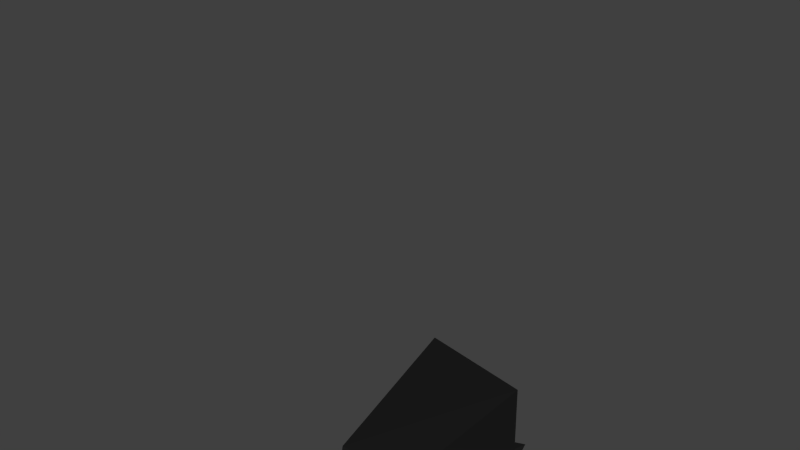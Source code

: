 # Source: evil_final.blend  (saved by Blender 2.75.0; exported with 4.5.12 LTS)
import bpy
from mathutils import Matrix  # noqa: F401  (used for matrix-valued properties, if any)

bpy.ops.wm.read_factory_settings(use_empty=True)
scene = bpy.context.scene
scene.name = 'Scene'

# ---- collections
col_collection_1 = bpy.data.collections.new('Collection 1'); scene.collection.children.link(col_collection_1)

# ---- materials (node trees are filled in below, after node groups)
mat_material_002 = bpy.data.materials.new('Material.002')
mat_material_002.alpha_threshold = 0.0
mat_material_002.use_transparent_shadow = False
mat_material_002.diffuse_color = (0.01109, 0.01109, 0.01109, 1.0)
mat_material_002.roughness = 0.5
mat_material_004 = bpy.data.materials.new('Material.004')
mat_material_004.alpha_threshold = 0.0
mat_material_004.use_transparent_shadow = False
mat_material_004.roughness = 0.5
mat_material = bpy.data.materials.new('Material')
mat_material.alpha_threshold = 0.0
mat_material.use_transparent_shadow = False
mat_material.diffuse_color = (0.8, 0.0, 0.0007612, 1.0)
mat_material.roughness = 0.5

# ---- material node trees
mat_material_004.use_nodes = True; mat_material_004.node_tree.nodes.clear()
_N = mat_material_004.node_tree.nodes; _L = mat_material_004.node_tree.links
n0 = _N.new('ShaderNodeOutputMaterial'); n0.name = 'Material Output'; n0.location = (300, 300)
n1 = _N.new('ShaderNodeEmission'); n1.name = 'Emission'; n1.location = (10, 300)
n1.inputs[0].default_value = (0.8, 0.03469, 0.04255, 1.0)
_L.new(n1.outputs[0], n0.inputs[0])
n0.is_active_output = True

# ---- world
world_world = bpy.data.worlds.new('World'); scene.world = world_world
world_world.color = (0.05088, 0.05088, 0.05088)
world_world.use_sun_shadow = False
world_world.sun_shadow_jitter_overblur = 0.0
world_world.cycles.sampling_method = 'MANUAL'
world_world.cycles.sample_map_resolution = 256

# ---- meshes
me_cube_003 = bpy.data.meshes.new('Cube.003')
me_cube_003.from_pydata([(-6.622, 10.08, 2.236), (-6.657, 11.22, 2.247), (-6.658, 11.58, 4.326), (-6.065, 10.08, 2.249), (-6.105, 11.19, 2.24), (-5.727, 11.44, 4.146), (-6.084, 10.64, 2.241), (-6.644, 10.64, 2.241), (-6.591, 11.54, 5.407), (-5.778, 11.55, 5.336), (-6.555, 10.7, 5.563), (-5.787, 10.69, 5.329), (-6.415, 10.43, 5.454), (-5.731, 10.44, 5.141), (-4.82, 10.2, 6.347), (-5.221, 10.89, 7.018), (-7.035, 9.722, 4.392), (-6.011, 9.709, 4.119), (-6.948, 10.57, 4.206), (-5.883, 10.64, 4.267), (-6.391, 9.621, 5.465), (-5.802, 9.653, 4.993), (-5.536, 10.88, 7.206), (-5.523, 11.28, 7.227), (-6.126, 11.51, 6.44), (-5.547, 11.49, 6.24), (-5.535, 10.85, 6.295), (-6.296, 12.06, 3.419), (-5.659, 11.69, 3.254), (-5.61, 11.42, 3.992), (-6.192, 11.75, 4.401), (-6.114, 10.86, 6.503), (-5.568, 9.639, 6.163), (-5.176, 9.646, 5.746), (-5.485, 10.23, 6.261), (-5.181, 10.21, 5.726), (-6.649, 10.65, 3.299), (-5.899, 10.63, 3.302), (-5.965, 9.826, 3.384), (-5.862, 11.25, 3.244), (-6.54, 11.58, 3.352), (-6.71, 9.887, 3.255), (-5.195, 11.29, 7.02), (-4.721, 9.886, 6.138), (-4.706, 10.17, 6.102), (-4.834, 9.916, 6.377), (-5.656, 12.24, 4.025), (-5.413, 11.96, 3.679), (-5.388, 11.43, 4.022), (-5.666, 11.71, 4.443), (-4.979, 11.69, 4.543), (-4.887, 11.55, 4.246), (-5.177, 11.24, 4.232), (-5.31, 11.41, 4.587), (-4.527, 10.09, 6.343), (-5.143, 11.03, 7.438), (-4.85, 11.23, 4.601)], [(39, 40), (19, 6)], [(4, 1, 27, 28), (37, 38, 3, 6), (38, 41, 0, 3), (5, 2, 8, 9), (39, 37, 6, 4), (16, 17, 21, 20), (20, 21, 33, 32), (9, 8, 24, 25), (2, 5, 29, 30), (28, 27, 46, 47), (40, 2, 30, 27), (5, 39, 28, 29), (39, 4, 28), (46, 49, 53, 50), (29, 28, 47, 48), (27, 30, 49, 46), (30, 29, 48, 49), (49, 48, 52, 53), (47, 46, 50, 51), (48, 47, 51, 52), (39, 4, 1, 40, 27, 28), (27, 1, 40), (36, 40, 1, 7), (7, 1, 4, 6), (0, 7, 6, 3), (41, 36, 7, 0), (12, 34, 35, 13), (8, 10, 31, 24), (18, 19, 11, 10), (19, 5, 9, 11), (2, 18, 10, 8), (11, 26, 31, 10), (19, 18, 12, 13), (12, 20, 32, 34), (17, 19, 13, 21), (18, 16, 20, 12), (11, 9, 25, 26), (34, 14, 44, 35), (31, 26, 15, 22), (34, 32, 45, 14), (26, 25, 42, 15), (32, 33, 43, 45), (25, 24, 23, 42), (33, 35, 44, 43), (21, 13, 35, 33), (51, 50, 56), (15, 42, 55), (24, 31, 22, 23), (16, 18, 36, 41), (5, 19, 37, 39), (17, 16, 41, 38), (19, 17, 38, 37), (18, 2, 40, 36), (45, 43, 54), (44, 14, 54), (14, 45, 54), (43, 44, 54), (22, 15, 55), (23, 22, 55), (42, 23, 55), (53, 52, 56), (50, 53, 56), (52, 51, 56)])
me_cube_003.materials.append(mat_material_002)
me_cube_003.use_remesh_preserve_volume = False
me_cube_003.use_remesh_preserve_attributes = False
me_cube_003.use_mirror_vertex_groups = False
me_cube_003.update()
me_cube_001 = bpy.data.meshes.new('Cube.001')
me_cube_001.from_pydata([(-0.5751, -0.6818, 3.065), (-0.8211, -1.019, 4.99), (0.5, -0.8225, 2.9), (0.7961, -1.225, 4.9), (-0.8249, -0.1672, 4.827), (-0.5704, -0.1672, 3.066), (-0.5502, -0.8225, 2.9), (-0.8464, -1.225, 5.198), (-0.411, -0.666, 2.995), (-0.4334, -1.027, 4.931), (-0.416, -0.1726, 4.781), (-0.3813, -0.1522, 3.002), (-0.5751, 0.6818, 3.065), (-0.8211, 1.019, 4.99), (0.5, 0.8225, 2.9), (0.7961, 1.225, 4.9), (-0.8249, 0.1672, 4.827), (-0.5704, 0.1672, 3.066), (0.9542, 0.0, 4.666), (0.658, 0.0, 2.9), (-0.5502, 0.8225, 2.9), (-0.8464, 1.225, 5.198), (-0.5502, 0.0, 2.9), (-0.8464, 0.0, 4.964), (-0.411, 0.666, 2.995), (-0.4334, 1.027, 4.931), (-0.416, 0.1726, 4.781), (-0.3813, 0.1522, 3.002), (0.01439, 0.0, 1.999), (-0.4782, -0.7143, 2.98), (-0.6926, -1.148, 5.083), (-0.4782, 0.7835, 3.02), (-0.6926, 1.135, 5.083), (-0.09856, -0.7143, 2.98), (-0.313, -1.148, 4.972), (-0.09856, 0.7835, 3.02), (-0.313, 1.135, 4.972), (-0.6926, -0.006736, 4.856), (-0.4782, -0.006736, 2.93), (-0.313, -0.006736, 4.856), (-0.09856, -0.006736, 2.93)], [], [(18, 3, 2, 19), (3, 7, 6, 2), (3, 18, 23, 7), (4, 5, 11, 10), (1, 0, 6, 7), (0, 5, 22, 6), (4, 1, 7, 23), (5, 4, 23, 22), (9, 10, 11, 8), (5, 0, 8, 11), (1, 4, 10, 9), (0, 1, 9, 8), (19, 2, 28), (2, 6, 28), (6, 22, 28), (18, 19, 14, 15), (15, 14, 20, 21), (19, 18, 23, 22), (15, 21, 23, 18), (16, 26, 27, 17), (13, 21, 20, 12), (12, 20, 22, 17), (16, 23, 21, 13), (17, 22, 23, 16), (25, 24, 27, 26), (17, 27, 24, 12), (13, 25, 26, 16), (12, 24, 25, 13), (22, 28, 19), (19, 28, 14), (14, 28, 20), (20, 28, 22), (37, 32, 31, 38), (32, 36, 35, 31), (39, 34, 33, 40), (34, 30, 29, 33), (38, 31, 35, 40), (39, 36, 32, 37), (34, 39, 37, 30), (29, 38, 40, 33), (36, 39, 40, 35), (30, 37, 38, 29)])
me_cube_001.polygons.foreach_set('material_index', [0, 0, 0, 0, 0, 0, 0, 0, 0, 0, 0, 0, 0, 0, 0, 0, 0, 0, 0, 0, 0, 0, 0, 0, 0, 0, 0, 0, 0, 0, 0, 0, 1, 1, 1, 1, 1, 1, 1, 1, 1, 1])
_uv = me_cube_001.uv_layers.new(name='UVMap')
_uv.uv.foreach_set('vector', [0.639, 0.9385, 0.3405, 0.6949, 0.4081, 0.3941, 0.6413, 0.2879, 0.3405, 0.6949, 0.2556, 0.6769, 0.2027, 0.3762, 0.4081, 0.3941, 0.3405, 0.6949, 0.639, 0.9385, 0.000122, 0.837, 0.2556, 0.6769, 0.03427, 0.7703, 0.0427, 0.3578, 0.08508, 0.414, 0.08362, 0.64, 0.2258, 0.6628, 0.1829, 0.393, 0.2027, 0.3762, 0.2556, 0.6769, 0.1829, 0.393, 0.0427, 0.3578, 0.0001218, 0.2878, 0.2027, 0.3762, 0.03427, 0.7703, 0.2258, 0.6628, 0.2556, 0.6769, 0.000122, 0.837, 0.0427, 0.3578, 0.03427, 0.7703, 0.000122, 0.837, 0.0001218, 0.2878, 0.1893, 0.6327, 0.08362, 0.64, 0.08508, 0.414, 0.1549, 0.4108, 0.0427, 0.3578, 0.1829, 0.393, 0.1549, 0.4108, 0.08508, 0.414, 0.2258, 0.6628, 0.03427, 0.7703, 0.08362, 0.64, 0.1893, 0.6327, 0.1829, 0.393, 0.2258, 0.6628, 0.1893, 0.6327, 0.1549, 0.4108, 0.6413, 0.2879, 0.4081, 0.3941, 0.2995, 0.0001218, 0.4081, 0.3941, 0.2027, 0.3762, 0.2995, 0.0001218, 0.2027, 0.3762, 0.0001218, 0.2878, 0.2995, 0.0001218, 0.639, 0.9385, 0.6413, 0.2879, 0.4081, 0.3941, 0.3405, 0.6949, 0.3405, 0.6949, 0.4081, 0.3941, 0.2027, 0.3762, 0.2556, 0.6769, 0.6422, 0.1953, 0.6415, 0.5469, 0.9999, 0.5469, 0.8763, 0.1565, 0.3405, 0.6949, 0.2556, 0.6769, 0.000122, 0.837, 0.639, 0.9385, 0.03427, 0.7703, 0.08362, 0.64, 0.08508, 0.414, 0.0427, 0.3578, 0.2258, 0.6628, 0.2556, 0.6769, 0.2027, 0.3762, 0.1829, 0.393, 0.1829, 0.393, 0.2027, 0.3762, 0.0001218, 0.2878, 0.0427, 0.3578, 0.03427, 0.7703, 0.000122, 0.837, 0.2556, 0.6769, 0.2258, 0.6628, 0.0427, 0.3578, 0.0001218, 0.2878, 0.000122, 0.837, 0.03427, 0.7703, 0.1893, 0.6327, 0.1549, 0.4108, 0.08508, 0.414, 0.08362, 0.64, 0.0427, 0.3578, 0.08508, 0.414, 0.1549, 0.4108, 0.1829, 0.393, 0.2258, 0.6628, 0.1893, 0.6327, 0.08362, 0.64, 0.03427, 0.7703, 0.1829, 0.393, 0.1549, 0.4108, 0.1893, 0.6327, 0.2258, 0.6628, 0.8763, 0.1565, 0.7381, 0.0001218, 0.6422, 0.1953, 0.6413, 0.2879, 0.2995, 0.0001218, 0.4081, 0.3941, 0.4081, 0.3941, 0.2995, 0.0001218, 0.2027, 0.3762, 0.2027, 0.3762, 0.2995, 0.0001218, 0.0001218, 0.2878, 0.0, 0.0, 0.0, 0.0, 0.0, 0.0, 0.0, 0.0, 0.0, 0.0, 0.0, 0.0, 0.0, 0.0, 0.0, 0.0, 0.0, 0.0, 0.0, 0.0, 0.0, 0.0, 0.0, 0.0, 0.0, 0.0, 0.0, 0.0, 0.0, 0.0, 0.0, 0.0, 0.0, 0.0, 0.0, 0.0, 0.0, 0.0, 0.0, 0.0, 0.0, 0.0, 0.0, 0.0, 0.0, 0.0, 0.0, 0.0, 0.0, 0.0, 0.0, 0.0, 0.0, 0.0, 0.0, 0.0, 0.0, 0.0, 0.0, 0.0, 0.0, 0.0, 0.0, 0.0, 0.0, 0.0, 0.0, 0.0, 0.0, 0.0, 0.0, 0.0, 0.0, 0.0, 0.0, 0.0, 0.0, 0.0, 0.0, 0.0])
me_cube_001.materials.append(mat_material_002)
me_cube_001.materials.append(mat_material_004)
me_cube_001.use_remesh_preserve_volume = False
me_cube_001.use_remesh_preserve_attributes = False
me_cube_001.use_mirror_vertex_groups = False
me_cube_001.update()
me_cube_002 = bpy.data.meshes.new('Cube.002')
me_cube_002.from_pydata([(-6.64, 10.18, 2.236), (-6.675, 11.32, 2.247), (-6.677, 11.69, 4.326), (-6.083, 10.18, 2.249), (-6.123, 11.3, 2.24), (-5.746, 11.54, 4.146), (-6.103, 10.74, 2.241), (-6.663, 10.74, 2.241), (-6.609, 11.65, 5.407), (-5.797, 11.66, 5.336), (-6.574, 10.8, 5.563), (-5.806, 10.8, 5.329), (-6.433, 10.53, 5.454), (-5.749, 10.55, 5.141), (-4.839, 10.3, 6.347), (-5.24, 11.0, 7.018), (-7.054, 9.824, 4.392), (-6.029, 9.812, 4.119), (-6.967, 10.67, 4.206), (-5.902, 10.74, 4.267), (-6.41, 9.724, 5.465), (-5.821, 9.755, 4.993), (-5.555, 10.98, 7.206), (-5.541, 11.39, 7.227), (-6.144, 11.61, 6.44), (-5.565, 11.6, 6.24), (-5.553, 10.95, 6.295), (-6.315, 12.17, 3.419), (-5.678, 11.79, 3.254), (-5.629, 11.52, 3.992), (-6.211, 11.85, 4.401), (-6.132, 10.97, 6.503), (-5.586, 9.742, 6.163), (-5.194, 9.749, 5.746), (-5.504, 10.33, 6.261), (-5.2, 10.31, 5.726), (-6.667, 10.75, 3.299), (-5.917, 10.73, 3.302), (-5.984, 9.928, 3.384), (-5.881, 11.35, 3.244), (-6.558, 11.68, 3.352), (-6.728, 9.989, 3.255), (-5.214, 11.39, 7.02), (-4.739, 9.989, 6.138), (-4.725, 10.27, 6.102), (-4.852, 10.02, 6.377), (-5.675, 12.35, 4.025), (-5.432, 12.06, 3.679), (-5.407, 11.53, 4.022), (-5.684, 11.81, 4.443), (-4.998, 11.79, 4.543), (-4.905, 11.65, 4.246), (-5.195, 11.34, 4.232), (-5.328, 11.51, 4.587), (-4.545, 10.19, 6.343), (-5.162, 11.13, 7.438), (-4.868, 11.34, 4.601)], [(39, 40), (19, 6)], [(4, 1, 27, 28), (37, 38, 3, 6), (38, 41, 0, 3), (5, 2, 8, 9), (39, 37, 6, 4), (16, 17, 21, 20), (20, 21, 33, 32), (9, 8, 24, 25), (2, 5, 29, 30), (28, 27, 46, 47), (40, 2, 30, 27), (5, 39, 28, 29), (39, 4, 28), (46, 49, 53, 50), (29, 28, 47, 48), (27, 30, 49, 46), (30, 29, 48, 49), (49, 48, 52, 53), (47, 46, 50, 51), (48, 47, 51, 52), (39, 4, 1, 40, 27, 28), (27, 1, 40), (36, 40, 1, 7), (7, 1, 4, 6), (0, 7, 6, 3), (41, 36, 7, 0), (12, 34, 35, 13), (8, 10, 31, 24), (18, 19, 11, 10), (19, 5, 9, 11), (2, 18, 10, 8), (11, 26, 31, 10), (19, 18, 12, 13), (12, 20, 32, 34), (17, 19, 13, 21), (18, 16, 20, 12), (11, 9, 25, 26), (34, 14, 44, 35), (31, 26, 15, 22), (34, 32, 45, 14), (26, 25, 42, 15), (32, 33, 43, 45), (25, 24, 23, 42), (33, 35, 44, 43), (21, 13, 35, 33), (51, 50, 56), (15, 42, 55), (24, 31, 22, 23), (16, 18, 36, 41), (5, 19, 37, 39), (17, 16, 41, 38), (19, 17, 38, 37), (18, 2, 40, 36), (45, 43, 54), (44, 14, 54), (14, 45, 54), (43, 44, 54), (22, 15, 55), (23, 22, 55), (42, 23, 55), (53, 52, 56), (50, 53, 56), (52, 51, 56)])
me_cube_002.materials.append(mat_material_002)
me_cube_002.use_remesh_preserve_volume = False
me_cube_002.use_remesh_preserve_attributes = False
me_cube_002.use_mirror_vertex_groups = False
me_cube_002.update()
me_cube = bpy.data.meshes.new('Cube')
me_cube.from_pydata([(-1.132, -0.8228, 5.311), (-2.307, -0.5929, 5.411), (-1.169, -1.0, 6.456), (-2.269, -0.7351, 6.311), (-0.8787, -0.2949, 5.212), (-0.8921, -0.3584, 6.362), (-2.167, -0.227, 5.33), (-0.9525, -0.4489, 5.241), (-0.9729, -0.5455, 6.39), (-1.16, -0.9574, 6.181), (-0.8395, -0.3013, 6.035), (-0.9656, -0.5892, 6.171), (-0.8291, -0.2684, 5.913), (-0.9608, -0.5632, 5.894), (-1.155, -0.9337, 6.027), (-2.283, -0.6918, 6.044), (-0.9819, -0.2376, 6.037), (-1.108, -0.5255, 6.174), (-0.9805, -0.2311, 5.919), (-1.104, -0.5051, 5.931), (-2.176, -0.3295, 6.244), (-2.215, -0.357, 5.358), (-2.216, -0.4926, 6.271), (-2.278, -0.7156, 6.197), (-2.342, -0.6942, 5.311), (-2.319, -0.8052, 6.027), (-2.166, -0.3123, 6.362), (-2.123, -0.1146, 5.879), (-2.127, -0.1134, 6.208), (-2.118, -0.1162, 5.304), (-2.206, -0.4754, 6.39), (-2.123, -0.1146, 6.033), (-2.314, -0.8289, 6.181), (-2.305, -0.8715, 6.456), (-2.179, -0.2488, 5.212), (-2.227, -0.3787, 5.241), (-2.019, -0.6837, 5.399), (-1.981, -0.8258, 6.299), (-1.879, -0.3178, 5.318), (-1.995, -0.7826, 6.032), (-1.888, -0.4203, 6.232), (-1.927, -0.4477, 5.346), (-1.928, -0.5833, 6.259), (-1.99, -0.8063, 6.185), (-1.835, -0.2053, 5.867), (-1.839, -0.2042, 6.196), (-1.83, -0.207, 5.292), (-1.835, -0.2053, 6.021), (-0.8715, -0.2949, 5.337), (-1.136, -0.8424, 5.437), (-2.338, -0.7138, 5.437), (-2.303, -0.6104, 5.523), (-2.015, -0.7011, 5.511), (-1.139, -0.8547, 5.517), (-2.336, -0.7261, 5.517), (-2.3, -0.6214, 5.593), (-2.012, -0.7121, 5.581), (-0.9528, -0.4693, 5.303), (-0.8696, -0.2949, 5.371), (-0.9529, -0.4699, 5.313), (-1.139, -0.2963, 5.348), (-1.222, -0.4715, 5.374), (-1.135, -0.2963, 5.426), (-1.222, -0.477, 5.406), (-1.132, 0.8228, 5.311), (-2.307, 0.5929, 5.411), (-1.169, 1.0, 6.456), (-2.269, 0.7351, 6.311), (-0.7372, -6.129e-10, 5.157), (-0.7372, -6.129e-10, 6.31), (-0.8787, 0.2949, 5.212), (-0.8921, 0.3584, 6.362), (-2.167, 0.227, 5.33), (-0.9525, 0.4489, 5.241), (-0.9729, 0.5455, 6.39), (-1.16, 0.9574, 6.181), (-0.7372, -6.129e-10, 6.033), (-0.8395, 0.3013, 6.035), (-0.9656, 0.5892, 6.171), (-0.7372, -6.129e-10, 5.879), (-0.8291, 0.2684, 5.913), (-0.9608, 0.5632, 5.894), (-1.155, 0.9337, 6.027), (-2.283, 0.6918, 6.044), (-0.9819, 0.2376, 6.037), (-1.108, 0.5255, 6.174), (-0.9805, 0.2311, 5.919), (-1.104, 0.5051, 5.931), (-2.088, -6.129e-10, 5.157), (-2.088, -6.129e-10, 6.31), (-2.176, 0.3295, 6.244), (-2.215, 0.357, 5.358), (-2.216, 0.4926, 6.271), (-2.278, 0.7156, 6.197), (-2.088, -6.129e-10, 6.033), (-2.088, -6.129e-10, 5.879), (-2.342, 0.6942, 5.311), (-2.319, 0.8052, 6.027), (-2.166, 0.3123, 6.362), (-2.123, 0.1146, 5.879), (-2.127, 0.1134, 6.208), (-2.118, 0.1162, 5.304), (-2.206, 0.4754, 6.39), (-2.123, 0.1146, 6.033), (-2.314, 0.8289, 6.181), (-2.305, 0.8715, 6.456), (-2.179, 0.2488, 5.212), (-2.227, 0.3787, 5.241), (-2.019, 0.6837, 5.399), (-1.981, 0.8258, 6.299), (-1.879, 0.3178, 5.318), (-1.995, 0.7826, 6.032), (-1.888, 0.4203, 6.232), (-1.927, 0.4477, 5.346), (-1.928, 0.5833, 6.259), (-1.99, 0.8063, 6.185), (-1.835, 0.2053, 5.867), (-1.839, 0.2042, 6.196), (-1.83, 0.207, 5.292), (-1.835, 0.2053, 6.021), (-0.8715, 0.2949, 5.337), (-1.136, 0.8424, 5.437), (-2.338, 0.7138, 5.437), (-2.303, 0.6104, 5.523), (-2.015, 0.7011, 5.511), (-1.139, 0.8547, 5.517), (-2.336, 0.7261, 5.517), (-2.3, 0.6214, 5.593), (-2.012, 0.7121, 5.581), (-0.7372, -6.129e-10, 5.407), (-0.9528, 0.4693, 5.303), (-0.7372, -6.129e-10, 5.505), (-0.8696, 0.2949, 5.371), (-0.9529, 0.4699, 5.313), (-1.005, -6.129e-10, 5.418), (-1.139, 0.2963, 5.348), (-1.222, 0.4715, 5.374), (-1.005, -6.129e-10, 5.516), (-1.135, 0.2963, 5.426), (-1.222, 0.477, 5.406), (-2.261, -0.6472, 5.335), (-2.094, -0.8187, 6.394), (-2.139, 0.6014, 5.318), (-2.097, 0.8472, 6.402), (-1.074, -0.6472, 5.794), (-1.066, -0.7357, 6.325), (-1.074, 0.6157, 5.794), (-1.069, 0.7292, 6.333), (-2.027, -0.006019, 6.183), (-1.945, -0.006019, 5.246), (-0.9205, -0.006019, 6.293), (-0.8255, -0.006019, 5.873)], [], [(11, 8, 2, 9), (76, 69, 5, 10), (10, 5, 8, 11), (10, 11, 17, 16), (79, 76, 10, 12), (13, 11, 9, 14), (53, 14, 25, 54), (18, 16, 17, 19), (11, 13, 19, 17), (12, 10, 16, 18), (13, 12, 18, 19), (7, 0, 24, 35), (8, 30, 33, 2), (9, 2, 33, 32), (69, 89, 26, 5), (68, 4, 34, 88), (5, 26, 30, 8), (4, 7, 35, 34), (14, 9, 32, 25), (21, 1, 36, 41), (51, 1, 24, 50), (28, 20, 26, 89), (29, 27, 95, 88), (20, 22, 30, 26), (31, 28, 89, 94), (27, 31, 94, 95), (3, 23, 32, 33), (6, 29, 88, 34), (21, 6, 34, 35), (1, 21, 35, 24), (22, 3, 33, 30), (23, 15, 25, 32), (39, 43, 37, 42, 40, 45, 47, 44, 46, 38, 41, 36, 52, 56), (23, 3, 37, 43), (28, 31, 47, 45), (22, 20, 40, 42), (3, 22, 42, 37), (55, 15, 39, 56), (29, 6, 38, 46), (31, 27, 44, 47), (15, 23, 43, 39), (27, 29, 46, 44), (20, 28, 45, 40), (6, 21, 41, 38), (1, 51, 52, 36), (55, 51, 50, 54), (0, 49, 50, 24), (15, 55, 54, 25), (51, 55, 56, 52), (49, 53, 54, 50), (131, 58, 62, 137), (60, 62, 63, 61), (134, 137, 62, 60), (59, 57, 61, 63), (58, 59, 63, 62), (59, 13, 14, 53), (131, 79, 12, 58), (58, 12, 13, 59), (4, 48, 57, 7), (68, 129, 48, 4), (7, 57, 49, 0), (57, 59, 53, 49), (48, 129, 134, 60), (57, 48, 60, 61), (78, 75, 66, 74), (76, 77, 71, 69), (77, 78, 74, 71), (77, 84, 85, 78), (79, 80, 77, 76), (81, 82, 75, 78), (125, 126, 97, 82), (86, 87, 85, 84), (78, 85, 87, 81), (80, 86, 84, 77), (81, 87, 86, 80), (73, 107, 96, 64), (74, 66, 105, 102), (75, 104, 105, 66), (69, 71, 98, 89), (68, 88, 106, 70), (71, 74, 102, 98), (70, 106, 107, 73), (82, 97, 104, 75), (91, 113, 108, 65), (123, 122, 96, 65), (100, 89, 98, 90), (101, 88, 95, 99), (90, 98, 102, 92), (103, 94, 89, 100), (99, 95, 94, 103), (67, 105, 104, 93), (72, 106, 88, 101), (91, 107, 106, 72), (65, 96, 107, 91), (92, 102, 105, 67), (93, 104, 97, 83), (111, 128, 124, 108, 113, 110, 118, 116, 119, 117, 112, 114, 109, 115), (93, 115, 109, 67), (100, 117, 119, 103), (92, 114, 112, 90), (67, 109, 114, 92), (127, 128, 111, 83), (101, 118, 110, 72), (103, 119, 116, 99), (83, 111, 115, 93), (99, 116, 118, 101), (90, 112, 117, 100), (72, 110, 113, 91), (65, 108, 124, 123), (127, 126, 122, 123), (64, 96, 122, 121), (83, 97, 126, 127), (123, 124, 128, 127), (121, 122, 126, 125), (131, 137, 138, 132), (135, 136, 139, 138), (134, 135, 138, 137), (133, 139, 136, 130), (132, 138, 139, 133), (133, 125, 82, 81), (131, 132, 80, 79), (132, 133, 81, 80), (70, 73, 130, 120), (68, 70, 120, 129), (73, 64, 121, 130), (130, 121, 125, 133), (120, 135, 134, 129), (130, 136, 135, 120), (148, 143, 142, 149), (143, 147, 146, 142), (150, 145, 144, 151), (145, 141, 140, 144), (149, 142, 146, 151), (150, 147, 143, 148), (145, 150, 148, 141), (140, 149, 151, 144), (147, 150, 151, 146), (141, 148, 149, 140)])
me_cube.polygons.foreach_set('material_index', [0, 0, 0, 0, 0, 0, 0, 0, 0, 0, 0, 0, 0, 0, 0, 0, 0, 0, 0, 0, 0, 0, 0, 0, 0, 0, 0, 0, 0, 0, 0, 0, 0, 0, 0, 0, 0, 0, 0, 0, 0, 0, 0, 0, 0, 0, 0, 0, 0, 0, 0, 0, 0, 0, 0, 0, 0, 0, 0, 0, 0, 0, 0, 0, 0, 0, 0, 0, 0, 0, 0, 0, 0, 0, 0, 0, 0, 0, 0, 0, 0, 0, 0, 0, 0, 0, 0, 0, 0, 0, 0, 0, 0, 0, 0, 0, 0, 0, 0, 0, 0, 0, 0, 0, 0, 0, 0, 0, 0, 0, 0, 0, 0, 0, 0, 0, 0, 0, 0, 0, 0, 0, 0, 0, 0, 0, 0, 0, 1, 1, 1, 1, 1, 1, 1, 1, 1, 1])
_uv = me_cube.uv_layers.new(name='UVMap')
_uv.uv.foreach_set('vector', [0.4104, 0.6203, 0.3451, 0.6363, 0.3339, 0.5253, 0.3867, 0.5138, 0.5274, 0.8805, 0.345, 0.9143, 0.3387, 0.7004, 0.4643, 0.7205, 0.4643, 0.7205, 0.3387, 0.7004, 0.3451, 0.6363, 0.4104, 0.6203, 0.4643, 0.7205, 0.4104, 0.6203, 0.4523, 0.6399, 0.4735, 0.6609, 0.6128, 0.84, 0.5274, 0.8805, 0.4643, 0.7205, 0.5301, 0.6997, 0.4959, 0.5913, 0.4104, 0.6203, 0.3867, 0.5138, 0.4119, 0.5046, 0.5186, 0.4449, 0.4119, 0.5046, 0.2922, 0.3775, 0.3364, 0.3134, 0.4889, 0.6582, 0.4735, 0.6609, 0.4523, 0.6399, 0.4725, 0.6282, 0.4104, 0.6203, 0.4959, 0.5913, 0.4725, 0.6282, 0.4523, 0.6399, 0.5301, 0.6997, 0.4643, 0.7205, 0.4735, 0.6609, 0.4889, 0.6582, 0.4959, 0.5913, 0.5301, 0.6997, 0.4889, 0.6582, 0.4725, 0.6282, 0.7419, 0.4036, 0.5405, 0.4075, 0.3579, 0.2866, 0.3631, 0.2081, 0.3451, 0.6363, 0.1942, 0.433, 0.2675, 0.4273, 0.3339, 0.5253, 0.3867, 0.5138, 0.3339, 0.5253, 0.2675, 0.4273, 0.2791, 0.3952, 0.345, 0.9143, 0.0001006, 0.4416, 0.1514, 0.4409, 0.3387, 0.7004, 0.962, 0.2817, 0.8125, 0.3632, 0.3688, 0.1588, 0.361, 9.561e-05, 0.3387, 0.7004, 0.1514, 0.4409, 0.1942, 0.433, 0.3451, 0.6363, 0.8125, 0.3632, 0.7419, 0.4036, 0.3631, 0.2081, 0.3688, 0.1588, 0.4119, 0.5046, 0.3867, 0.5138, 0.2791, 0.3952, 0.2922, 0.3775, 0.3321, 0.211, 0.3317, 0.2787, 0.2834, 0.2686, 0.2692, 0.2383, 0.3205, 0.3001, 0.3317, 0.2787, 0.3579, 0.2866, 0.3444, 0.3024, 0.06303, 0.3787, 0.1539, 0.4059, 0.1514, 0.4409, 0.0001006, 0.4416, 0.295, 0.1024, 0.07996, 0.2279, 0.03048, 0.1962, 0.361, 9.561e-05, 0.1539, 0.4059, 0.1937, 0.4091, 0.1942, 0.433, 0.1514, 0.4409, 0.05843, 0.2891, 0.06303, 0.3787, 0.0001006, 0.4416, 9.561e-05, 0.2781, 0.07996, 0.2279, 0.05843, 0.2891, 9.561e-05, 0.2781, 0.03048, 0.1962, 0.2505, 0.4048, 0.264, 0.3865, 0.2791, 0.3952, 0.2675, 0.4273, 0.3217, 0.1649, 0.295, 0.1024, 0.361, 9.561e-05, 0.3688, 0.1588, 0.3321, 0.211, 0.3217, 0.1649, 0.3688, 0.1588, 0.3631, 0.2081, 0.3317, 0.2787, 0.3321, 0.211, 0.3631, 0.2081, 0.3579, 0.2866, 0.1937, 0.4091, 0.2505, 0.4048, 0.2675, 0.4273, 0.1942, 0.433, 0.264, 0.3865, 0.2777, 0.3672, 0.2922, 0.3775, 0.2791, 0.3952, 0.2427, 0.3418, 0.2341, 0.3583, 0.229, 0.3659, 0.2064, 0.3575, 0.1826, 0.3456, 0.1513, 0.3296, 0.1586, 0.2971, 0.1691, 0.2676, 0.2438, 0.2085, 0.256, 0.2197, 0.2692, 0.2383, 0.2834, 0.2686, 0.2762, 0.2825, 0.271, 0.292, 0.264, 0.3865, 0.2505, 0.4048, 0.229, 0.3659, 0.2341, 0.3583, 0.06303, 0.3787, 0.05843, 0.2891, 0.1586, 0.2971, 0.1513, 0.3296, 0.1937, 0.4091, 0.1539, 0.4059, 0.1826, 0.3456, 0.2064, 0.3575, 0.2505, 0.4048, 0.1937, 0.4091, 0.2064, 0.3575, 0.229, 0.3659, 0.3147, 0.3104, 0.2777, 0.3672, 0.2427, 0.3418, 0.271, 0.292, 0.295, 0.1024, 0.3217, 0.1649, 0.256, 0.2197, 0.2438, 0.2085, 0.05843, 0.2891, 0.07996, 0.2279, 0.1691, 0.2676, 0.1586, 0.2971, 0.2777, 0.3672, 0.264, 0.3865, 0.2341, 0.3583, 0.2427, 0.3418, 0.07996, 0.2279, 0.295, 0.1024, 0.2438, 0.2085, 0.1691, 0.2676, 0.1539, 0.4059, 0.06303, 0.3787, 0.1513, 0.3296, 0.1826, 0.3456, 0.3217, 0.1649, 0.3321, 0.211, 0.2692, 0.2383, 0.256, 0.2197, 0.3317, 0.2787, 0.3205, 0.3001, 0.2762, 0.2825, 0.2834, 0.2686, 0.3147, 0.3104, 0.3205, 0.3001, 0.3444, 0.3024, 0.3364, 0.3134, 0.5405, 0.4075, 0.5278, 0.4309, 0.3444, 0.3024, 0.3579, 0.2866, 0.2777, 0.3672, 0.3147, 0.3104, 0.3364, 0.3134, 0.2922, 0.3775, 0.3205, 0.3001, 0.3147, 0.3104, 0.271, 0.292, 0.2762, 0.2825, 0.5278, 0.4309, 0.5186, 0.4449, 0.3364, 0.3134, 0.3444, 0.3024, 0.8045, 0.7163, 0.7402, 0.5489, 0.8121, 0.5148, 0.9079, 0.5994, 0.8194, 0.4971, 0.8121, 0.5148, 0.7928, 0.4954, 0.7949, 0.4928, 0.9255, 0.5559, 0.9079, 0.5994, 0.8121, 0.5148, 0.8194, 0.4971, 0.7301, 0.4438, 0.7321, 0.4398, 0.7949, 0.4928, 0.7928, 0.4954, 0.7402, 0.5489, 0.7301, 0.4438, 0.7928, 0.4954, 0.8121, 0.5148, 0.7301, 0.4438, 0.4959, 0.5913, 0.4119, 0.5046, 0.5186, 0.4449, 0.8045, 0.7163, 0.6128, 0.84, 0.5301, 0.6997, 0.7402, 0.5489, 0.7402, 0.5489, 0.5301, 0.6997, 0.4959, 0.5913, 0.7301, 0.4438, 0.8125, 0.3632, 0.8354, 0.4192, 0.7321, 0.4398, 0.7419, 0.4036, 0.962, 0.2817, 0.9999, 0.421, 0.8354, 0.4192, 0.8125, 0.3632, 0.7419, 0.4036, 0.7321, 0.4398, 0.5278, 0.4309, 0.5405, 0.4075, 0.7321, 0.4398, 0.7301, 0.4438, 0.5186, 0.4449, 0.5278, 0.4309, 0.8354, 0.4192, 0.9999, 0.421, 0.9255, 0.5559, 0.8194, 0.4971, 0.7321, 0.4398, 0.8354, 0.4192, 0.8194, 0.4971, 0.7949, 0.4928, 0.4104, 0.6203, 0.3867, 0.5138, 0.3339, 0.5253, 0.3451, 0.6363, 0.5274, 0.8805, 0.4643, 0.7205, 0.3387, 0.7004, 0.345, 0.9143, 0.4643, 0.7205, 0.4104, 0.6203, 0.3451, 0.6363, 0.3387, 0.7004, 0.4643, 0.7205, 0.4735, 0.6609, 0.4523, 0.6399, 0.4104, 0.6203, 0.6128, 0.84, 0.5301, 0.6997, 0.4643, 0.7205, 0.5274, 0.8805, 0.4959, 0.5913, 0.4119, 0.5046, 0.3867, 0.5138, 0.4104, 0.6203, 0.5186, 0.4449, 0.3364, 0.3134, 0.2922, 0.3775, 0.4119, 0.5046, 0.4889, 0.6582, 0.4725, 0.6282, 0.4523, 0.6399, 0.4735, 0.6609, 0.4104, 0.6203, 0.4523, 0.6399, 0.4725, 0.6282, 0.4959, 0.5913, 0.5301, 0.6997, 0.4889, 0.6582, 0.4735, 0.6609, 0.4643, 0.7205, 0.4959, 0.5913, 0.4725, 0.6282, 0.4889, 0.6582, 0.5301, 0.6997, 0.7419, 0.4036, 0.3631, 0.2081, 0.3579, 0.2866, 0.5405, 0.4075, 0.3451, 0.6363, 0.3339, 0.5253, 0.2675, 0.4273, 0.1942, 0.433, 0.3867, 0.5138, 0.2791, 0.3952, 0.2675, 0.4273, 0.3339, 0.5253, 0.345, 0.9143, 0.3387, 0.7004, 0.1514, 0.4409, 0.0001006, 0.4416, 0.962, 0.2817, 0.361, 9.561e-05, 0.3688, 0.1588, 0.8125, 0.3632, 0.3387, 0.7004, 0.3451, 0.6363, 0.1942, 0.433, 0.1514, 0.4409, 0.8125, 0.3632, 0.3688, 0.1588, 0.3631, 0.2081, 0.7419, 0.4036, 0.4119, 0.5046, 0.2922, 0.3775, 0.2791, 0.3952, 0.3867, 0.5138, 0.3321, 0.211, 0.2692, 0.2383, 0.2834, 0.2686, 0.3317, 0.2787, 0.3205, 0.3001, 0.3444, 0.3024, 0.3579, 0.2866, 0.3317, 0.2787, 0.06303, 0.3787, 0.0001006, 0.4416, 0.1514, 0.4409, 0.1539, 0.4059, 0.295, 0.1024, 0.361, 9.561e-05, 0.03048, 0.1962, 0.07996, 0.2279, 0.1539, 0.4059, 0.1514, 0.4409, 0.1942, 0.433, 0.1937, 0.4091, 0.05843, 0.2891, 9.561e-05, 0.2781, 0.0001006, 0.4416, 0.06303, 0.3787, 0.07996, 0.2279, 0.03048, 0.1962, 9.561e-05, 0.2781, 0.05843, 0.2891, 0.2505, 0.4048, 0.2675, 0.4273, 0.2791, 0.3952, 0.264, 0.3865, 0.3217, 0.1649, 0.3688, 0.1588, 0.361, 9.561e-05, 0.295, 0.1024, 0.3321, 0.211, 0.3631, 0.2081, 0.3688, 0.1588, 0.3217, 0.1649, 0.3317, 0.2787, 0.3579, 0.2866, 0.3631, 0.2081, 0.3321, 0.211, 0.1937, 0.4091, 0.1942, 0.433, 0.2675, 0.4273, 0.2505, 0.4048, 0.264, 0.3865, 0.2791, 0.3952, 0.2922, 0.3775, 0.2777, 0.3672, 0.2427, 0.3418, 0.271, 0.292, 0.2762, 0.2825, 0.2834, 0.2686, 0.2692, 0.2383, 0.256, 0.2197, 0.2438, 0.2085, 0.1691, 0.2676, 0.1586, 0.2971, 0.1513, 0.3296, 0.1826, 0.3456, 0.2064, 0.3575, 0.229, 0.3659, 0.2341, 0.3583, 0.264, 0.3865, 0.2341, 0.3583, 0.229, 0.3659, 0.2505, 0.4048, 0.06303, 0.3787, 0.1513, 0.3296, 0.1586, 0.2971, 0.05843, 0.2891, 0.1937, 0.4091, 0.2064, 0.3575, 0.1826, 0.3456, 0.1539, 0.4059, 0.2505, 0.4048, 0.229, 0.3659, 0.2064, 0.3575, 0.1937, 0.4091, 0.3147, 0.3104, 0.271, 0.292, 0.2427, 0.3418, 0.2777, 0.3672, 0.295, 0.1024, 0.2438, 0.2085, 0.256, 0.2197, 0.3217, 0.1649, 0.05843, 0.2891, 0.1586, 0.2971, 0.1691, 0.2676, 0.07996, 0.2279, 0.2777, 0.3672, 0.2427, 0.3418, 0.2341, 0.3583, 0.264, 0.3865, 0.07996, 0.2279, 0.1691, 0.2676, 0.2438, 0.2085, 0.295, 0.1024, 0.1539, 0.4059, 0.1826, 0.3456, 0.1513, 0.3296, 0.06303, 0.3787, 0.3217, 0.1649, 0.256, 0.2197, 0.2692, 0.2383, 0.3321, 0.211, 0.3317, 0.2787, 0.2834, 0.2686, 0.2762, 0.2825, 0.3205, 0.3001, 0.3147, 0.3104, 0.3364, 0.3134, 0.3444, 0.3024, 0.3205, 0.3001, 0.5405, 0.4075, 0.3579, 0.2866, 0.3444, 0.3024, 0.5278, 0.4309, 0.2777, 0.3672, 0.2922, 0.3775, 0.3364, 0.3134, 0.3147, 0.3104, 0.3205, 0.3001, 0.2762, 0.2825, 0.271, 0.292, 0.3147, 0.3104, 0.5278, 0.4309, 0.3444, 0.3024, 0.3364, 0.3134, 0.5186, 0.4449, 0.8045, 0.7163, 0.9079, 0.5994, 0.8121, 0.5148, 0.7402, 0.5489, 0.8194, 0.4971, 0.7949, 0.4928, 0.7928, 0.4954, 0.8121, 0.5148, 0.9255, 0.5559, 0.8194, 0.4971, 0.8121, 0.5148, 0.9079, 0.5994, 0.7301, 0.4438, 0.7928, 0.4954, 0.7949, 0.4928, 0.7321, 0.4398, 0.7402, 0.5489, 0.8121, 0.5148, 0.7928, 0.4954, 0.7301, 0.4438, 0.7301, 0.4438, 0.5186, 0.4449, 0.4119, 0.5046, 0.4959, 0.5913, 0.8045, 0.7163, 0.7402, 0.5489, 0.5301, 0.6997, 0.6128, 0.84, 0.7402, 0.5489, 0.7301, 0.4438, 0.4959, 0.5913, 0.5301, 0.6997, 0.8125, 0.3632, 0.7419, 0.4036, 0.7321, 0.4398, 0.8354, 0.4192, 0.962, 0.2817, 0.8125, 0.3632, 0.8354, 0.4192, 0.9999, 0.421, 0.7419, 0.4036, 0.5405, 0.4075, 0.5278, 0.4309, 0.7321, 0.4398, 0.7321, 0.4398, 0.5278, 0.4309, 0.5186, 0.4449, 0.7301, 0.4438, 0.8354, 0.4192, 0.8194, 0.4971, 0.9255, 0.5559, 0.9999, 0.421, 0.7321, 0.4398, 0.7949, 0.4928, 0.8194, 0.4971, 0.8354, 0.4192, 0.0, 0.0, 0.0, 0.0, 0.0, 0.0, 0.0, 0.0, 0.0, 0.0, 0.0, 0.0, 0.0, 0.0, 0.0, 0.0, 0.0, 0.0, 0.0, 0.0, 0.0, 0.0, 0.0, 0.0, 0.0, 0.0, 0.0, 0.0, 0.0, 0.0, 0.0, 0.0, 0.0, 0.0, 0.0, 0.0, 0.0, 0.0, 0.0, 0.0, 0.0, 0.0, 0.0, 0.0, 0.0, 0.0, 0.0, 0.0, 0.0, 0.0, 0.0, 0.0, 0.0, 0.0, 0.0, 0.0, 0.0, 0.0, 0.0, 0.0, 0.0, 0.0, 0.0, 0.0, 0.0, 0.0, 0.0, 0.0, 0.0, 0.0, 0.0, 0.0, 0.0, 0.0, 0.0, 0.0, 0.0, 0.0, 0.0, 0.0])
me_cube.materials.append(mat_material_002)
me_cube.materials.append(mat_material)
me_cube.use_remesh_preserve_volume = False
me_cube.use_remesh_preserve_attributes = False
me_cube.use_mirror_vertex_groups = False
me_cube.update()
arm_armature = bpy.data.armatures.new('Armature')  # bones are not reproduced

# ---- objects
ob_armature = bpy.data.objects.new('Armature', arm_armature)
ob_handl = bpy.data.objects.new('HandL', me_cube_003)
ob_torso = bpy.data.objects.new('Torso', me_cube_001)
ob_handr = bpy.data.objects.new('HandR', me_cube_002)
ob_head = bpy.data.objects.new('Head', me_cube)

# ---- transforms, parenting, visibility, modifiers, constraints
ob_armature.location = (0.0, 0.0, 0.0)
ob_armature.lineart.crease_threshold = 0.0
ob_handl.parent = ob_armature
ob_handl.matrix_parent_inverse = Matrix(((-1.788e-07, -0.6971, -0.717, 1.452), (-3.576e-07, -0.717, 0.6971, -3.591), (-1.0, 1.967e-07, 2.023e-07, 2.222), (0.0, 0.0, 0.0, 1.0)))
ob_handl.location = (8.73e-07, 0.0, -0.5327)
ob_handl.rotation_euler = (-1.571, -1.716e-07, 6.046e-08)
ob_handl.scale = (-0.3626, -0.3626, -0.3626)
ob_handl.lineart.crease_threshold = 0.0
ob_torso.parent = ob_armature
ob_torso.matrix_parent_inverse = Matrix(((-4.371e-08, -1.0, 0.0, -0.01797), (0.0, 0.0, 1.0, -3.957), (-1.0, 4.371e-08, 0.0, 0.1083), (0.0, 0.0, 0.0, 1.0)))
ob_torso.location = (-1.153e-09, -4.768e-07, -0.3529)
ob_torso.rotation_euler = (4.55e-09, 3.558e-09, -1.571)
ob_torso.lineart.crease_threshold = 0.0
ob_handr.parent = ob_armature
ob_handr.matrix_parent_inverse = Matrix(((-2.802e-07, -0.6971, -0.717, 1.525), (-1.821e-07, -0.717, 0.6971, -3.661), (-1.0, 1.788e-07, 2.384e-07, -2.162), (0.0, 0.0, 0.0, 1.0)))
ob_handr.location = (1.105e-06, 9.537e-07, -0.506)
ob_handr.rotation_euler = (1.571, -7.497e-08, -2.422e-07)
ob_handr.scale = (0.3626, 0.3626, 0.3626)
ob_handr.lineart.crease_threshold = 0.0
ob_head.parent = ob_armature
ob_head.matrix_parent_inverse = Matrix(((-2.47e-08, -0.9555, -0.295, 1.555), (5.475e-08, -0.295, 0.9555, -6.228), (-1.0, 2.328e-08, 7.451e-09, 0.1083), (0.0, 0.0, 0.0, 1.0)))
ob_head.location = (1.36e-07, 0.0, -0.2197)
ob_head.rotation_euler = (4.105e-08, 0.3083, -1.571)
ob_head.scale = (1.0, 1.0, 1.0)
ob_head.lock_rotations_4d = False
ob_head.empty_display_type = 'ARROWS'
ob_head.lineart.crease_threshold = 0.0

# ---- collection membership
col_collection_1.objects.link(ob_armature)
col_collection_1.objects.link(ob_handl)
col_collection_1.objects.link(ob_torso)
col_collection_1.objects.link(ob_handr)
col_collection_1.objects.link(ob_head)

# ---- scene / render settings (as saved in the file)
scene.frame_start = 0; scene.frame_end = 30; scene.frame_set(0)
scene.render.engine = 'BLENDER_EEVEE_NEXT'
scene.render.resolution_percentage = 50
scene.render.dither_intensity = 0.0
scene.cycles.use_denoising = False
scene.cycles.samples = 10
scene.cycles.sampling_pattern = 'TABULATED_SOBOL'
scene.cycles.light_sampling_threshold = 0.0
scene.cycles.use_adaptive_sampling = False
scene.cycles.use_light_tree = False
scene.cycles.blur_glossy = 0.0
scene.cycles.pixel_filter_type = 'GAUSSIAN'
scene.cycles.sample_clamp_indirect = 0.0
scene.view_settings.view_transform = 'Standard'
bpy.context.view_layer.update()

# ---- added for rendering (the .blend has no active camera and no usable light): camera, sun
cam_auto = bpy.data.cameras.new('AutoCamera')
cam_auto.lens = 50.0
cam_auto.sensor_width = 36.0
cam_auto.clip_end = 1000.0
ob_auto_camera = bpy.data.objects.new('AutoCamera', cam_auto)
scene.collection.objects.link(ob_auto_camera)
ob_auto_camera.location = (7.37575, -9.78015, 10.0474)
ob_auto_camera.rotation_euler = (1.09748, -7.21219e-08, 0.694738)
scene.camera = ob_auto_camera
light_auto_sun = bpy.data.lights.new('AutoSun', 'SUN')
light_auto_sun.energy = 3.0
light_auto_sun.angle = 0.0523599
ob_auto_sun = bpy.data.objects.new('AutoSun', light_auto_sun)
scene.collection.objects.link(ob_auto_sun)
ob_auto_sun.rotation_euler = (0.872665, 0.174533, 0.523599)
bpy.context.view_layer.update()
